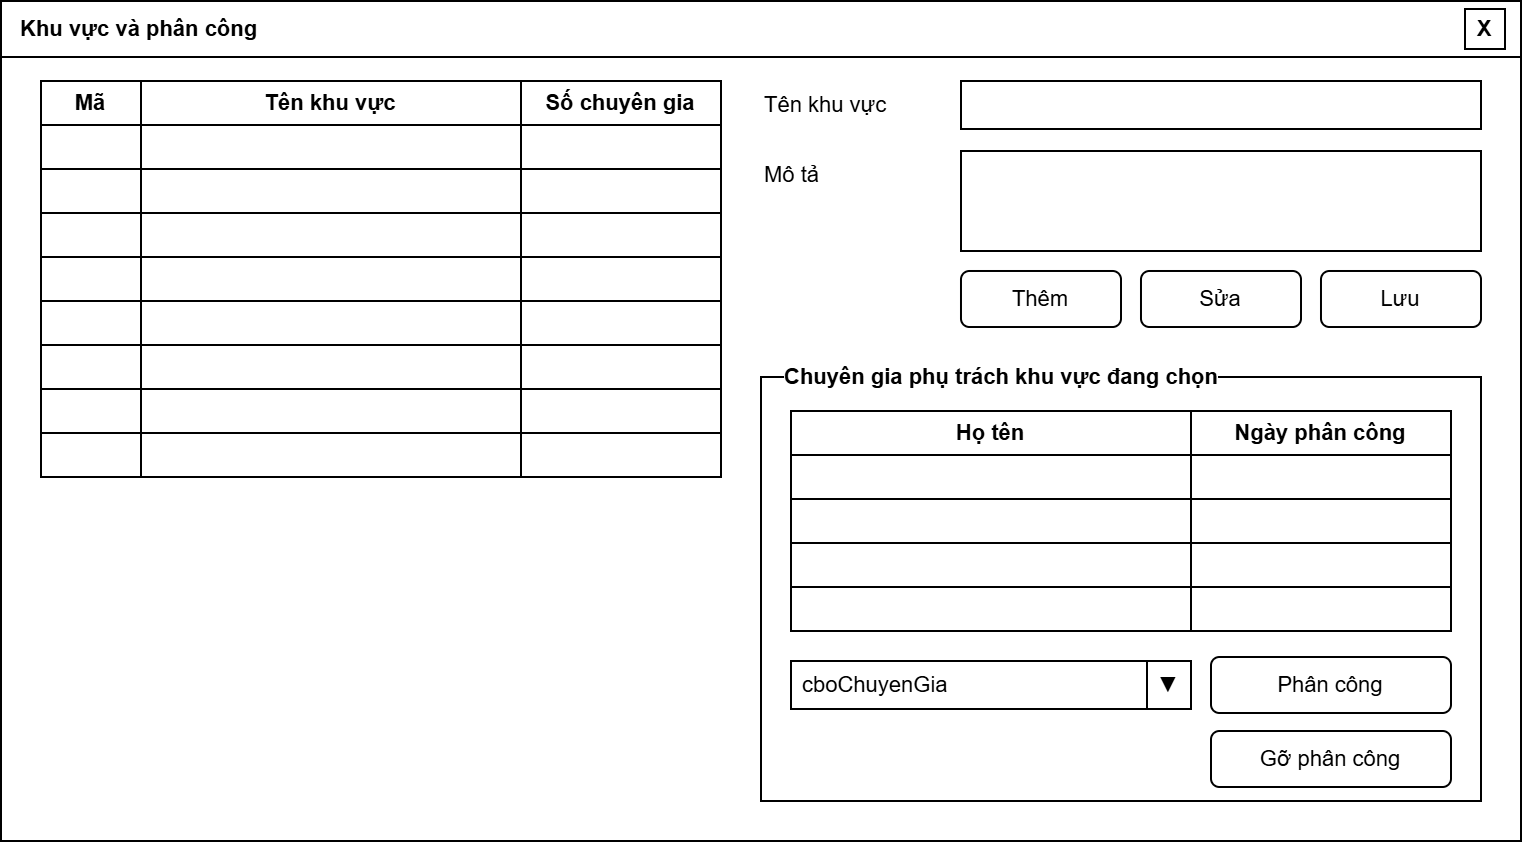

The diagram above was exported from draw.io. Its source (the exported page's mxGraphModel, read from the mxfile embedded in the PNG):
<mxGraphModel dx="1030" dy="527" grid="1" gridSize="10" guides="1" tooltips="1" connect="1" arrows="1" fold="1" page="0" pageScale="1" pageWidth="827" pageHeight="1169" background="#ffffff" math="0" shadow="0">
  <root>
    <mxCell id="0" />
    <mxCell id="1" parent="0" />
    <mxCell id="c1" parent="1" style="rounded=0;whiteSpace=wrap;html=1;fillColor=#ffffff;strokeColor=#000000;shadow=0;gradientColor=none;fontFamily=Arial;fontSize=11;fontColor=#000000;" value="" vertex="1">
      <mxGeometry height="420" width="760" as="geometry" />
    </mxCell>
    <mxCell id="c2" parent="1" style="rounded=0;whiteSpace=wrap;html=1;align=left;spacingLeft=8;fontStyle=1;fillColor=#ffffff;strokeColor=#000000;shadow=0;gradientColor=none;fontFamily=Arial;fontSize=11;fontColor=#000000;" value="Khu vực và phân công" vertex="1">
      <mxGeometry height="28" width="760" as="geometry" />
    </mxCell>
    <mxCell id="c3" parent="1" style="rounded=0;whiteSpace=wrap;html=1;fontStyle=1;fillColor=#ffffff;strokeColor=#000000;shadow=0;gradientColor=none;fontFamily=Arial;fontSize=11;fontColor=#000000;" value="X" vertex="1">
      <mxGeometry height="20" width="20" x="732" y="4" as="geometry" />
    </mxCell>
    <mxCell id="c4" parent="1" style="rounded=0;whiteSpace=wrap;html=1;fontStyle=1;fillColor=#ffffff;strokeColor=#000000;shadow=0;gradientColor=none;fontFamily=Arial;fontSize=11;fontColor=#000000;" value="Mã" vertex="1">
      <mxGeometry height="22" width="50" x="20" y="40" as="geometry" />
    </mxCell>
    <mxCell id="c5" parent="1" style="rounded=0;whiteSpace=wrap;html=1;fillColor=#ffffff;strokeColor=#000000;shadow=0;gradientColor=none;fontFamily=Arial;fontSize=11;fontColor=#000000;" value="" vertex="1">
      <mxGeometry height="22" width="50" x="20" y="62" as="geometry" />
    </mxCell>
    <mxCell id="c6" parent="1" style="rounded=0;whiteSpace=wrap;html=1;fillColor=#ffffff;strokeColor=#000000;shadow=0;gradientColor=none;fontFamily=Arial;fontSize=11;fontColor=#000000;" value="" vertex="1">
      <mxGeometry height="22" width="50" x="20" y="84" as="geometry" />
    </mxCell>
    <mxCell id="c7" parent="1" style="rounded=0;whiteSpace=wrap;html=1;fillColor=#ffffff;strokeColor=#000000;shadow=0;gradientColor=none;fontFamily=Arial;fontSize=11;fontColor=#000000;" value="" vertex="1">
      <mxGeometry height="22" width="50" x="20" y="106" as="geometry" />
    </mxCell>
    <mxCell id="c8" parent="1" style="rounded=0;whiteSpace=wrap;html=1;fillColor=#ffffff;strokeColor=#000000;shadow=0;gradientColor=none;fontFamily=Arial;fontSize=11;fontColor=#000000;" value="" vertex="1">
      <mxGeometry height="22" width="50" x="20" y="128" as="geometry" />
    </mxCell>
    <mxCell id="c9" parent="1" style="rounded=0;whiteSpace=wrap;html=1;fillColor=#ffffff;strokeColor=#000000;shadow=0;gradientColor=none;fontFamily=Arial;fontSize=11;fontColor=#000000;" value="" vertex="1">
      <mxGeometry height="22" width="50" x="20" y="150" as="geometry" />
    </mxCell>
    <mxCell id="c10" parent="1" style="rounded=0;whiteSpace=wrap;html=1;fillColor=#ffffff;strokeColor=#000000;shadow=0;gradientColor=none;fontFamily=Arial;fontSize=11;fontColor=#000000;" value="" vertex="1">
      <mxGeometry height="22" width="50" x="20" y="172" as="geometry" />
    </mxCell>
    <mxCell id="c11" parent="1" style="rounded=0;whiteSpace=wrap;html=1;fillColor=#ffffff;strokeColor=#000000;shadow=0;gradientColor=none;fontFamily=Arial;fontSize=11;fontColor=#000000;" value="" vertex="1">
      <mxGeometry height="22" width="50" x="20" y="194" as="geometry" />
    </mxCell>
    <mxCell id="c12" parent="1" style="rounded=0;whiteSpace=wrap;html=1;fillColor=#ffffff;strokeColor=#000000;shadow=0;gradientColor=none;fontFamily=Arial;fontSize=11;fontColor=#000000;" value="" vertex="1">
      <mxGeometry height="22" width="50" x="20" y="216" as="geometry" />
    </mxCell>
    <mxCell id="c13" parent="1" style="rounded=0;whiteSpace=wrap;html=1;fontStyle=1;fillColor=#ffffff;strokeColor=#000000;shadow=0;gradientColor=none;fontFamily=Arial;fontSize=11;fontColor=#000000;" value="Tên khu vực" vertex="1">
      <mxGeometry height="22" width="190" x="70" y="40" as="geometry" />
    </mxCell>
    <mxCell id="c14" parent="1" style="rounded=0;whiteSpace=wrap;html=1;fillColor=#ffffff;strokeColor=#000000;shadow=0;gradientColor=none;fontFamily=Arial;fontSize=11;fontColor=#000000;" value="" vertex="1">
      <mxGeometry height="22" width="190" x="70" y="62" as="geometry" />
    </mxCell>
    <mxCell id="c15" parent="1" style="rounded=0;whiteSpace=wrap;html=1;fillColor=#ffffff;strokeColor=#000000;shadow=0;gradientColor=none;fontFamily=Arial;fontSize=11;fontColor=#000000;" value="" vertex="1">
      <mxGeometry height="22" width="190" x="70" y="84" as="geometry" />
    </mxCell>
    <mxCell id="c16" parent="1" style="rounded=0;whiteSpace=wrap;html=1;fillColor=#ffffff;strokeColor=#000000;shadow=0;gradientColor=none;fontFamily=Arial;fontSize=11;fontColor=#000000;" value="" vertex="1">
      <mxGeometry height="22" width="190" x="70" y="106" as="geometry" />
    </mxCell>
    <mxCell id="c17" parent="1" style="rounded=0;whiteSpace=wrap;html=1;fillColor=#ffffff;strokeColor=#000000;shadow=0;gradientColor=none;fontFamily=Arial;fontSize=11;fontColor=#000000;" value="" vertex="1">
      <mxGeometry height="22" width="190" x="70" y="128" as="geometry" />
    </mxCell>
    <mxCell id="c18" parent="1" style="rounded=0;whiteSpace=wrap;html=1;fillColor=#ffffff;strokeColor=#000000;shadow=0;gradientColor=none;fontFamily=Arial;fontSize=11;fontColor=#000000;" value="" vertex="1">
      <mxGeometry height="22" width="190" x="70" y="150" as="geometry" />
    </mxCell>
    <mxCell id="c19" parent="1" style="rounded=0;whiteSpace=wrap;html=1;fillColor=#ffffff;strokeColor=#000000;shadow=0;gradientColor=none;fontFamily=Arial;fontSize=11;fontColor=#000000;" value="" vertex="1">
      <mxGeometry height="22" width="190" x="70" y="172" as="geometry" />
    </mxCell>
    <mxCell id="c20" parent="1" style="rounded=0;whiteSpace=wrap;html=1;fillColor=#ffffff;strokeColor=#000000;shadow=0;gradientColor=none;fontFamily=Arial;fontSize=11;fontColor=#000000;" value="" vertex="1">
      <mxGeometry height="22" width="190" x="70" y="194" as="geometry" />
    </mxCell>
    <mxCell id="c21" parent="1" style="rounded=0;whiteSpace=wrap;html=1;fillColor=#ffffff;strokeColor=#000000;shadow=0;gradientColor=none;fontFamily=Arial;fontSize=11;fontColor=#000000;" value="" vertex="1">
      <mxGeometry height="22" width="190" x="70" y="216" as="geometry" />
    </mxCell>
    <mxCell id="c22" parent="1" style="rounded=0;whiteSpace=wrap;html=1;fontStyle=1;fillColor=#ffffff;strokeColor=#000000;shadow=0;gradientColor=none;fontFamily=Arial;fontSize=11;fontColor=#000000;" value="Số chuyên gia" vertex="1">
      <mxGeometry height="22" width="100" x="260" y="40" as="geometry" />
    </mxCell>
    <mxCell id="c23" parent="1" style="rounded=0;whiteSpace=wrap;html=1;fillColor=#ffffff;strokeColor=#000000;shadow=0;gradientColor=none;fontFamily=Arial;fontSize=11;fontColor=#000000;" value="" vertex="1">
      <mxGeometry height="22" width="100" x="260" y="62" as="geometry" />
    </mxCell>
    <mxCell id="c24" parent="1" style="rounded=0;whiteSpace=wrap;html=1;fillColor=#ffffff;strokeColor=#000000;shadow=0;gradientColor=none;fontFamily=Arial;fontSize=11;fontColor=#000000;" value="" vertex="1">
      <mxGeometry height="22" width="100" x="260" y="84" as="geometry" />
    </mxCell>
    <mxCell id="c25" parent="1" style="rounded=0;whiteSpace=wrap;html=1;fillColor=#ffffff;strokeColor=#000000;shadow=0;gradientColor=none;fontFamily=Arial;fontSize=11;fontColor=#000000;" value="" vertex="1">
      <mxGeometry height="22" width="100" x="260" y="106" as="geometry" />
    </mxCell>
    <mxCell id="c26" parent="1" style="rounded=0;whiteSpace=wrap;html=1;fillColor=#ffffff;strokeColor=#000000;shadow=0;gradientColor=none;fontFamily=Arial;fontSize=11;fontColor=#000000;" value="" vertex="1">
      <mxGeometry height="22" width="100" x="260" y="128" as="geometry" />
    </mxCell>
    <mxCell id="c27" parent="1" style="rounded=0;whiteSpace=wrap;html=1;fillColor=#ffffff;strokeColor=#000000;shadow=0;gradientColor=none;fontFamily=Arial;fontSize=11;fontColor=#000000;" value="" vertex="1">
      <mxGeometry height="22" width="100" x="260" y="150" as="geometry" />
    </mxCell>
    <mxCell id="c28" parent="1" style="rounded=0;whiteSpace=wrap;html=1;fillColor=#ffffff;strokeColor=#000000;shadow=0;gradientColor=none;fontFamily=Arial;fontSize=11;fontColor=#000000;" value="" vertex="1">
      <mxGeometry height="22" width="100" x="260" y="172" as="geometry" />
    </mxCell>
    <mxCell id="c29" parent="1" style="rounded=0;whiteSpace=wrap;html=1;fillColor=#ffffff;strokeColor=#000000;shadow=0;gradientColor=none;fontFamily=Arial;fontSize=11;fontColor=#000000;" value="" vertex="1">
      <mxGeometry height="22" width="100" x="260" y="194" as="geometry" />
    </mxCell>
    <mxCell id="c30" parent="1" style="rounded=0;whiteSpace=wrap;html=1;fillColor=#ffffff;strokeColor=#000000;shadow=0;gradientColor=none;fontFamily=Arial;fontSize=11;fontColor=#000000;" value="" vertex="1">
      <mxGeometry height="22" width="100" x="260" y="216" as="geometry" />
    </mxCell>
    <mxCell id="c31" parent="1" style="text;html=1;align=left;verticalAlign=middle;whiteSpace=wrap;fillColor=none;strokeColor=none;fontFamily=Arial;fontSize=11;fontColor=#000000;" value="Tên khu vực" vertex="1">
      <mxGeometry height="24" width="100" x="380" y="40" as="geometry" />
    </mxCell>
    <mxCell id="c32" parent="1" style="rounded=0;whiteSpace=wrap;html=1;align=left;spacingLeft=4;fillColor=#ffffff;strokeColor=#000000;shadow=0;gradientColor=none;fontFamily=Arial;fontSize=11;fontColor=#000000;" value="" vertex="1">
      <mxGeometry height="24" width="260" x="480" y="40" as="geometry" />
    </mxCell>
    <mxCell id="c33" parent="1" style="text;html=1;align=left;verticalAlign=middle;whiteSpace=wrap;fillColor=none;strokeColor=none;fontFamily=Arial;fontSize=11;fontColor=#000000;" value="Mô tả" vertex="1">
      <mxGeometry height="24" width="100" x="380" y="75" as="geometry" />
    </mxCell>
    <mxCell id="c34" parent="1" style="rounded=0;whiteSpace=wrap;html=1;align=left;spacingLeft=4;verticalAlign=top;fillColor=#ffffff;strokeColor=#000000;shadow=0;gradientColor=none;fontFamily=Arial;fontSize=11;fontColor=#000000;" value="" vertex="1">
      <mxGeometry height="50" width="260" x="480" y="75" as="geometry" />
    </mxCell>
    <mxCell id="c35" parent="1" style="rounded=1;arcSize=15;whiteSpace=wrap;html=1;fillColor=#ffffff;strokeColor=#000000;shadow=0;gradientColor=none;fontFamily=Arial;fontSize=11;fontColor=#000000;" value="Thêm" vertex="1">
      <mxGeometry height="28" width="80" x="480" y="135" as="geometry" />
    </mxCell>
    <mxCell id="c36" parent="1" style="rounded=1;arcSize=15;whiteSpace=wrap;html=1;fillColor=#ffffff;strokeColor=#000000;shadow=0;gradientColor=none;fontFamily=Arial;fontSize=11;fontColor=#000000;" value="Sửa" vertex="1">
      <mxGeometry height="28" width="80" x="570" y="135" as="geometry" />
    </mxCell>
    <mxCell id="c37" parent="1" style="rounded=1;arcSize=15;whiteSpace=wrap;html=1;fillColor=#ffffff;strokeColor=#000000;shadow=0;gradientColor=none;fontFamily=Arial;fontSize=11;fontColor=#000000;" value="Lưu" vertex="1">
      <mxGeometry height="28" width="80" x="660" y="135" as="geometry" />
    </mxCell>
    <mxCell id="c38" parent="1" style="rounded=0;whiteSpace=wrap;html=1;fillColor=#ffffff;strokeColor=#000000;shadow=0;gradientColor=none;fontFamily=Arial;fontSize=11;fontColor=#000000;" value="" vertex="1">
      <mxGeometry height="212" width="360" x="380" y="188" as="geometry" />
    </mxCell>
    <mxCell id="c39" parent="1" style="text;html=1;align=left;verticalAlign=middle;whiteSpace=wrap;labelBackgroundColor=#ffffff;fontStyle=1;fillColor=none;strokeColor=none;fontFamily=Arial;fontSize=11;fontColor=#000000;" value="Chuyên gia phụ trách khu vực đang chọn" vertex="1">
      <mxGeometry height="20" width="280" x="390" y="178" as="geometry" />
    </mxCell>
    <mxCell id="c40" parent="1" style="rounded=0;whiteSpace=wrap;html=1;fontStyle=1;fillColor=#ffffff;strokeColor=#000000;shadow=0;gradientColor=none;fontFamily=Arial;fontSize=11;fontColor=#000000;" value="Họ tên" vertex="1">
      <mxGeometry height="22" width="200" x="395" y="205" as="geometry" />
    </mxCell>
    <mxCell id="c41" parent="1" style="rounded=0;whiteSpace=wrap;html=1;fillColor=#ffffff;strokeColor=#000000;shadow=0;gradientColor=none;fontFamily=Arial;fontSize=11;fontColor=#000000;" value="" vertex="1">
      <mxGeometry height="22" width="200" x="395" y="227" as="geometry" />
    </mxCell>
    <mxCell id="c42" parent="1" style="rounded=0;whiteSpace=wrap;html=1;fillColor=#ffffff;strokeColor=#000000;shadow=0;gradientColor=none;fontFamily=Arial;fontSize=11;fontColor=#000000;" value="" vertex="1">
      <mxGeometry height="22" width="200" x="395" y="249" as="geometry" />
    </mxCell>
    <mxCell id="c43" parent="1" style="rounded=0;whiteSpace=wrap;html=1;fillColor=#ffffff;strokeColor=#000000;shadow=0;gradientColor=none;fontFamily=Arial;fontSize=11;fontColor=#000000;" value="" vertex="1">
      <mxGeometry height="22" width="200" x="395" y="271" as="geometry" />
    </mxCell>
    <mxCell id="c44" parent="1" style="rounded=0;whiteSpace=wrap;html=1;fillColor=#ffffff;strokeColor=#000000;shadow=0;gradientColor=none;fontFamily=Arial;fontSize=11;fontColor=#000000;" value="" vertex="1">
      <mxGeometry height="22" width="200" x="395" y="293" as="geometry" />
    </mxCell>
    <mxCell id="c45" parent="1" style="rounded=0;whiteSpace=wrap;html=1;fontStyle=1;fillColor=#ffffff;strokeColor=#000000;shadow=0;gradientColor=none;fontFamily=Arial;fontSize=11;fontColor=#000000;" value="Ngày phân công" vertex="1">
      <mxGeometry height="22" width="130" x="595" y="205" as="geometry" />
    </mxCell>
    <mxCell id="c46" parent="1" style="rounded=0;whiteSpace=wrap;html=1;fillColor=#ffffff;strokeColor=#000000;shadow=0;gradientColor=none;fontFamily=Arial;fontSize=11;fontColor=#000000;" value="" vertex="1">
      <mxGeometry height="22" width="130" x="595" y="227" as="geometry" />
    </mxCell>
    <mxCell id="c47" parent="1" style="rounded=0;whiteSpace=wrap;html=1;fillColor=#ffffff;strokeColor=#000000;shadow=0;gradientColor=none;fontFamily=Arial;fontSize=11;fontColor=#000000;" value="" vertex="1">
      <mxGeometry height="22" width="130" x="595" y="249" as="geometry" />
    </mxCell>
    <mxCell id="c48" parent="1" style="rounded=0;whiteSpace=wrap;html=1;fillColor=#ffffff;strokeColor=#000000;shadow=0;gradientColor=none;fontFamily=Arial;fontSize=11;fontColor=#000000;" value="" vertex="1">
      <mxGeometry height="22" width="130" x="595" y="271" as="geometry" />
    </mxCell>
    <mxCell id="c49" parent="1" style="rounded=0;whiteSpace=wrap;html=1;fillColor=#ffffff;strokeColor=#000000;shadow=0;gradientColor=none;fontFamily=Arial;fontSize=11;fontColor=#000000;" value="" vertex="1">
      <mxGeometry height="22" width="130" x="595" y="293" as="geometry" />
    </mxCell>
    <mxCell id="c50" parent="1" style="rounded=0;whiteSpace=wrap;html=1;align=left;spacingLeft=4;fillColor=#ffffff;strokeColor=#000000;shadow=0;gradientColor=none;fontFamily=Arial;fontSize=11;fontColor=#000000;" value="cboChuyenGia" vertex="1">
      <mxGeometry height="24" width="178" x="395" y="330" as="geometry" />
    </mxCell>
    <mxCell id="c51" parent="1" style="rounded=0;whiteSpace=wrap;html=1;fillColor=#ffffff;strokeColor=#000000;shadow=0;gradientColor=none;fontFamily=Arial;fontSize=11;fontColor=#000000;" value="▼" vertex="1">
      <mxGeometry height="24" width="22" x="573" y="330" as="geometry" />
    </mxCell>
    <mxCell id="c52" parent="1" style="rounded=1;arcSize=15;whiteSpace=wrap;html=1;fillColor=#ffffff;strokeColor=#000000;shadow=0;gradientColor=none;fontFamily=Arial;fontSize=11;fontColor=#000000;" value="Phân công" vertex="1">
      <mxGeometry height="28" width="120" x="605" y="328" as="geometry" />
    </mxCell>
    <mxCell id="c53" parent="1" style="rounded=1;arcSize=15;whiteSpace=wrap;html=1;fillColor=#ffffff;strokeColor=#000000;shadow=0;gradientColor=none;fontFamily=Arial;fontSize=11;fontColor=#000000;" value="Gỡ phân công" vertex="1">
      <mxGeometry height="28" width="120" x="605" y="365" as="geometry" />
    </mxCell>
  </root>
</mxGraphModel>